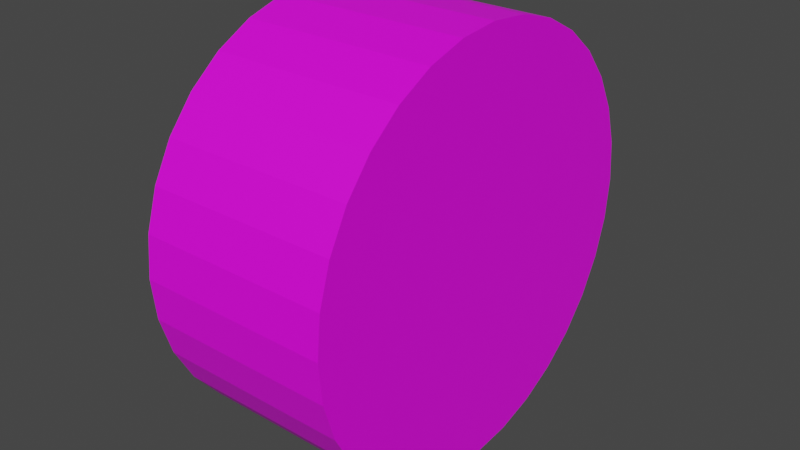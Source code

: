 # Source: wheel2.blend  (saved by Blender 3.2.14; exported with 4.5.12 LTS)
import bpy
from mathutils import Matrix  # noqa: F401  (used for matrix-valued properties, if any)

bpy.ops.wm.read_factory_settings(use_empty=True)
scene = bpy.context.scene
scene.name = 'Scene'

# ---- collections
col_collection = bpy.data.collections.new('Collection'); scene.collection.children.link(col_collection)

# ---- images (referenced by path relative to the original .blend; pixels are not part of the script)
import os
ASSET_DIR = os.environ.get("B2B_ASSET_DIR", "")  # directory of the original .blend (textures are referenced by path, not embedded)
HERE = os.path.dirname(os.path.abspath(__file__))  # packed textures are extracted next to this script under _unpacked/

def load_image(name, relpath, width, height, colorspace="sRGB"):
    """Load a texture the original file referenced (path relative to the .blend, or extracted next to this script)."""
    p = next((c for c in (os.path.join(HERE, relpath), os.path.join(ASSET_DIR, relpath)) if relpath and os.path.exists(c)), "")
    if p:
        img = bpy.data.images.load(p, check_existing=True)
        img.name = name
    else:  # same state as the original file: an image datablock whose file is absent (Cycles renders it pink)
        img = bpy.data.images.new(name, width, height)
        img.source = "FILE"
        img.filepath = "//" + (relpath or name)
    img.colorspace_settings.name = colorspace
    return img
img_whee_rim64_png = load_image('whee_rim64.png', 'whee_rim64.png', 1024, 1024, 'sRGB')

# ---- materials (node trees are filled in below, after node groups)
mat_wheel = bpy.data.materials.new('wheel')
mat_wheel.use_transparent_shadow = False

# ---- material node trees
mat_wheel.use_nodes = True; mat_wheel.node_tree.nodes.clear()
_N = mat_wheel.node_tree.nodes; _L = mat_wheel.node_tree.links
n0 = _N.new('ShaderNodeBsdfPrincipled'); n0.name = 'Principled BSDF'; n0.location = (10, 300)
n0.distribution = 'GGX'
n0.subsurface_method = 'RANDOM_WALK_SKIN'
n0.inputs[3].default_value = 1.45
n0.inputs[27].default_value = (0.0, 0.0, 0.0, 1.0)
n0.inputs[28].default_value = 1.0
n1 = _N.new('ShaderNodeOutputMaterial'); n1.name = 'Material Output'; n1.location = (300, 300)
n2 = _N.new('ShaderNodeTexImage'); n2.name = 'Image Texture'; n2.location = (-280, 275)
n2.image = img_whee_rim64_png
_L.new(n0.outputs[0], n1.inputs[0])
_L.new(n2.outputs[0], n0.inputs[0])
n1.is_active_output = True

# ---- world
world_world = bpy.data.worlds.new('World'); scene.world = world_world
world_world.use_nodes = True; world_world.node_tree.nodes.clear()
_N = world_world.node_tree.nodes; _L = world_world.node_tree.links
n0 = _N.new('ShaderNodeOutputWorld'); n0.name = 'World Output'; n0.location = (300, 300)
n1 = _N.new('ShaderNodeBackground'); n1.name = 'Background'; n1.location = (10, 300)
n1.inputs[0].default_value = (0.05088, 0.05088, 0.05088, 1.0)
_L.new(n1.outputs[0], n0.inputs[0])
n0.is_active_output = True
world_world.color = (0.05088, 0.05088, 0.05088)
world_world.use_sun_shadow = False
world_world.sun_shadow_jitter_overblur = 0.0

# ---- meshes
me_collision = bpy.data.meshes.new('Collision')
me_collision.from_pydata([], [], [])
_uv = me_collision.uv_layers.new(name='UVMap')
_uv.uv.foreach_set('vector', [])
me_collision.update()
me_cylinder = bpy.data.meshes.new('Cylinder')
me_cylinder.from_pydata([(4.222e-08, 0.551, -0.2529), (4.222e-08, 0.551, 0.2529), (0.1075, 0.5404, -0.2529), (0.1075, 0.5404, 0.2529), (0.2109, 0.509, -0.2529), (0.2109, 0.509, 0.2529), (0.3061, 0.4581, -0.2529), (0.3061, 0.4581, 0.2529), (0.3896, 0.3896, -0.2529), (0.3896, 0.3896, 0.2529), (0.4581, 0.3061, -0.2529), (0.4581, 0.3061, 0.2529), (0.509, 0.2109, -0.2529), (0.509, 0.2109, 0.2529), (0.5404, 0.1075, -0.2529), (0.5404, 0.1075, 0.2529), (0.551, -2.31e-08, -0.2529), (0.551, -2.31e-08, 0.2529), (0.5404, -0.1075, -0.2529), (0.5404, -0.1075, 0.2529), (0.509, -0.2109, -0.2529), (0.509, -0.2109, 0.2529), (0.4581, -0.3061, -0.2529), (0.4581, -0.3061, 0.2529), (0.3896, -0.3896, -0.2529), (0.3896, -0.3896, 0.2529), (0.3061, -0.4581, -0.2529), (0.3061, -0.4581, 0.2529), (0.2109, -0.509, -0.2529), (0.2109, -0.509, 0.2529), (0.1075, -0.5404, -0.2529), (0.1075, -0.5404, 0.2529), (-5.945e-09, -0.551, -0.2529), (-5.945e-09, -0.551, 0.2529), (-0.1075, -0.5404, -0.2529), (-0.1075, -0.5404, 0.2529), (-0.2109, -0.509, -0.2529), (-0.2109, -0.509, 0.2529), (-0.3061, -0.4581, -0.2529), (-0.3061, -0.4581, 0.2529), (-0.3896, -0.3896, -0.2529), (-0.3896, -0.3896, 0.2529), (-0.4581, -0.3061, -0.2529), (-0.4581, -0.3061, 0.2529), (-0.509, -0.2109, -0.2529), (-0.509, -0.2109, 0.2529), (-0.5404, -0.1075, -0.2529), (-0.5404, -0.1075, 0.2529), (-0.551, 7.552e-09, -0.2529), (-0.551, 7.552e-09, 0.2529), (-0.5404, 0.1075, -0.2529), (-0.5404, 0.1075, 0.2529), (-0.509, 0.2109, -0.2529), (-0.509, 0.2109, 0.2529), (-0.4581, 0.3061, -0.2529), (-0.4581, 0.3061, 0.2529), (-0.3896, 0.3896, -0.2529), (-0.3896, 0.3896, 0.2529), (-0.3061, 0.4581, -0.2529), (-0.3061, 0.4581, 0.2529), (-0.2109, 0.509, -0.2529), (-0.2109, 0.509, 0.2529), (-0.1075, 0.5404, -0.2529), (-0.1075, 0.5404, 0.2529)], [], [(0, 1, 3, 2), (2, 3, 5, 4), (4, 5, 7, 6), (6, 7, 9, 8), (8, 9, 11, 10), (10, 11, 13, 12), (12, 13, 15, 14), (14, 15, 17, 16), (16, 17, 19, 18), (18, 19, 21, 20), (20, 21, 23, 22), (22, 23, 25, 24), (24, 25, 27, 26), (26, 27, 29, 28), (28, 29, 31, 30), (30, 31, 33, 32), (32, 33, 35, 34), (34, 35, 37, 36), (36, 37, 39, 38), (38, 39, 41, 40), (40, 41, 43, 42), (42, 43, 45, 44), (44, 45, 47, 46), (46, 47, 49, 48), (48, 49, 51, 50), (50, 51, 53, 52), (52, 53, 55, 54), (54, 55, 57, 56), (56, 57, 59, 58), (58, 59, 61, 60), (3, 1, 63, 61, 59, 57, 55, 53, 51, 49, 47, 45, 43, 41, 39, 37, 35, 33, 31, 29, 27, 25, 23, 21, 19, 17, 15, 13, 11, 9, 7, 5), (60, 61, 63, 62), (62, 63, 1, 0), (0, 2, 4, 6, 8, 10, 12, 14, 16, 18, 20, 22, 24, 26, 28, 30, 32, 34, 36, 38, 40, 42, 44, 46, 48, 50, 52, 54, 56, 58, 60, 62)])
_uv = me_cylinder.uv_layers.new(name='UVMap')
_uv.uv.foreach_set('vector', [0.4979, 0.98, 0.4979, 0.98, 0.5894, 0.971, 0.5894, 0.971, 0.5894, 0.971, 0.5894, 0.971, 0.6774, 0.9443, 0.6774, 0.9443, 0.6774, 0.9443, 0.6774, 0.9443, 0.7585, 0.901, 0.7585, 0.901, 0.7585, 0.901, 0.7585, 0.901, 0.8295, 0.8426, 0.8295, 0.8426, 0.8295, 0.8426, 0.8295, 0.8426, 0.8878, 0.7716, 0.8878, 0.7716, 0.8878, 0.7716, 0.8878, 0.7716, 0.9312, 0.6905, 0.9312, 0.6905, 0.9312, 0.6905, 0.9312, 0.6905, 0.9579, 0.6025, 0.9579, 0.6025, 0.9579, 0.6025, 0.9579, 0.6025, 0.9669, 0.5111, 0.9669, 0.5111, 0.9669, 0.5111, 0.9669, 0.5111, 0.9579, 0.4196, 0.9579, 0.4196, 0.9579, 0.4196, 0.9579, 0.4196, 0.9312, 0.3316, 0.9312, 0.3316, 0.9312, 0.3316, 0.9312, 0.3316, 0.8878, 0.2505, 0.8878, 0.2505, 0.8878, 0.2505, 0.8878, 0.2505, 0.8295, 0.1795, 0.8295, 0.1795, 0.8295, 0.1795, 0.8295, 0.1795, 0.7585, 0.1212, 0.7585, 0.1212, 0.7585, 0.1212, 0.7585, 0.1212, 0.6774, 0.07782, 0.6774, 0.07782, 0.6774, 0.07782, 0.6774, 0.07782, 0.5894, 0.05113, 0.5894, 0.05113, 0.5894, 0.05113, 0.5894, 0.05113, 0.4979, 0.04212, 0.4979, 0.04212, 0.4979, 0.04212, 0.4979, 0.04212, 0.4065, 0.05113, 0.4065, 0.05113, 0.4065, 0.05113, 0.4065, 0.05113, 0.3185, 0.07782, 0.3185, 0.07782, 0.3185, 0.07782, 0.3185, 0.07782, 0.2374, 0.1212, 0.2374, 0.1212, 0.2374, 0.1212, 0.2374, 0.1212, 0.1664, 0.1795, 0.1664, 0.1795, 0.1664, 0.1795, 0.1664, 0.1795, 0.108, 0.2505, 0.108, 0.2505, 0.108, 0.2505, 0.108, 0.2505, 0.0647, 0.3316, 0.0647, 0.3316, 0.0647, 0.3316, 0.0647, 0.3316, 0.03802, 0.4196, 0.03802, 0.4196, 0.03802, 0.4196, 0.03802, 0.4196, 0.02901, 0.5111, 0.02901, 0.5111, 0.02901, 0.5111, 0.02901, 0.5111, 0.03802, 0.6025, 0.03802, 0.6025, 0.03802, 0.6025, 0.03802, 0.6025, 0.0647, 0.6905, 0.0647, 0.6905, 0.0647, 0.6905, 0.0647, 0.6905, 0.108, 0.7716, 0.108, 0.7716, 0.108, 0.7716, 0.108, 0.7716, 0.1664, 0.8426, 0.1664, 0.8426, 0.1664, 0.8426, 0.1664, 0.8426, 0.2374, 0.901, 0.2374, 0.901, 0.2374, 0.901, 0.2374, 0.901, 0.3185, 0.9443, 0.3185, 0.9443, 0.5894, 0.971, 0.4979, 0.98, 0.4065, 0.971, 0.3185, 0.9443, 0.2374, 0.901, 0.1664, 0.8426, 0.108, 0.7716, 0.0647, 0.6905, 0.03802, 0.6025, 0.02901, 0.5111, 0.03802, 0.4196, 0.0647, 0.3316, 0.108, 0.2505, 0.1664, 0.1795, 0.2374, 0.1212, 0.3185, 0.07782, 0.4065, 0.05113, 0.4979, 0.04212, 0.5894, 0.05113, 0.6774, 0.07782, 0.7585, 0.1212, 0.8295, 0.1795, 0.8878, 0.2505, 0.9312, 0.3316, 0.9579, 0.4196, 0.9669, 0.5111, 0.9579, 0.6025, 0.9312, 0.6905, 0.8878, 0.7716, 0.8295, 0.8426, 0.7585, 0.901, 0.6774, 0.9443, 0.3185, 0.9443, 0.3185, 0.9443, 0.4065, 0.971, 0.4065, 0.971, 0.4065, 0.971, 0.4065, 0.971, 0.4979, 0.98, 0.4979, 0.98, 0.4979, 0.98, 0.5894, 0.971, 0.6774, 0.9443, 0.7585, 0.901, 0.8295, 0.8426, 0.8878, 0.7716, 0.9312, 0.6905, 0.9579, 0.6025, 0.9669, 0.5111, 0.9579, 0.4196, 0.9312, 0.3316, 0.8878, 0.2505, 0.8295, 0.1795, 0.7585, 0.1212, 0.6774, 0.07782, 0.5894, 0.05113, 0.4979, 0.04212, 0.4065, 0.05113, 0.3185, 0.07782, 0.2374, 0.1212, 0.1664, 0.1795, 0.108, 0.2505, 0.0647, 0.3316, 0.03802, 0.4196, 0.02901, 0.5111, 0.03802, 0.6025, 0.0647, 0.6905, 0.108, 0.7716, 0.1664, 0.8426, 0.2374, 0.901, 0.3185, 0.9443, 0.4065, 0.971])
me_cylinder.materials.append(mat_wheel)
me_cylinder.update()

# ---- objects
ob_collision = bpy.data.objects.new('Collision', me_collision)
ob_cylinder = bpy.data.objects.new('Cylinder', me_cylinder)

# ---- transforms, parenting, visibility, modifiers, constraints
ob_collision.location = (0.0, 0.0, 0.0)
ob_collision.rotation_euler = (-0.0, 1.571, 0.0)
ob_cylinder.location = (0.0, 0.0, 0.0)
ob_cylinder.rotation_euler = (-0.0, 1.571, 0.0)

# ---- collection membership
col_collection.objects.link(ob_collision)
col_collection.objects.link(ob_cylinder)

# ---- scene / render settings (as saved in the file)
scene.frame_start = 1; scene.frame_end = 20; scene.frame_set(0)
scene.render.engine = 'BLENDER_EEVEE_NEXT'
scene.cycles.sampling_pattern = 'TABULATED_SOBOL'
scene.cycles.use_light_tree = False
scene.view_settings.view_transform = 'Filmic'
bpy.context.view_layer.update()

# ---- added for rendering (the .blend has no active camera and no usable light): camera, sun
cam_auto = bpy.data.cameras.new('AutoCamera')
cam_auto.lens = 50.0
cam_auto.sensor_width = 36.0
cam_auto.clip_end = 1000.0
ob_auto_camera = bpy.data.objects.new('AutoCamera', cam_auto)
scene.collection.objects.link(ob_auto_camera)
ob_auto_camera.location = (1.51595, -1.81914, 1.21276)
ob_auto_camera.rotation_euler = (1.09748, -7.21219e-08, 0.694738)
scene.camera = ob_auto_camera
light_auto_sun = bpy.data.lights.new('AutoSun', 'SUN')
light_auto_sun.energy = 3.0
light_auto_sun.angle = 0.0523599
ob_auto_sun = bpy.data.objects.new('AutoSun', light_auto_sun)
scene.collection.objects.link(ob_auto_sun)
ob_auto_sun.rotation_euler = (0.872665, 0.174533, 0.523599)
bpy.context.view_layer.update()
